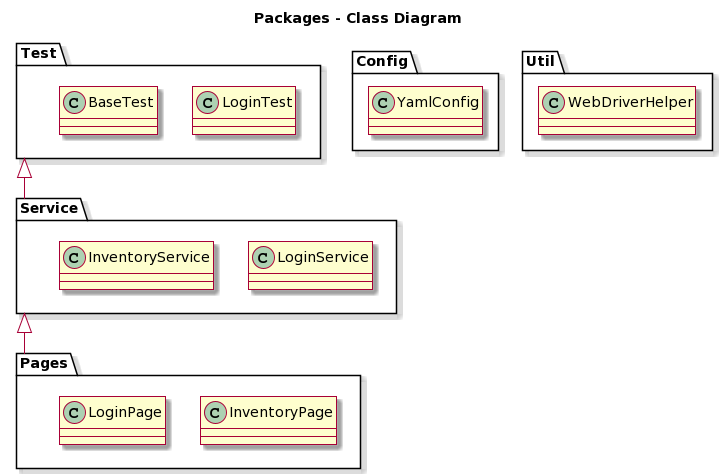

The diagram above was rendered by PlantUML. Its source (embedded in the PNG):
@startuml
skin rose

title Packages - Class Diagram


package Test <<Folder>> {
  class LoginTest
  class BaseTest
}

package Service <<Folder>> {
  class LoginService
  class InventoryService
}

package Pages <<Folder>> {
  class InventoryPage
  class LoginPage
}

package Config <<Folder>> {
  class YamlConfig
}

package Util <<Folder>> {
  class WebDriverHelper
}

Test <|-- Service
Service <|-- Pages
@enduml